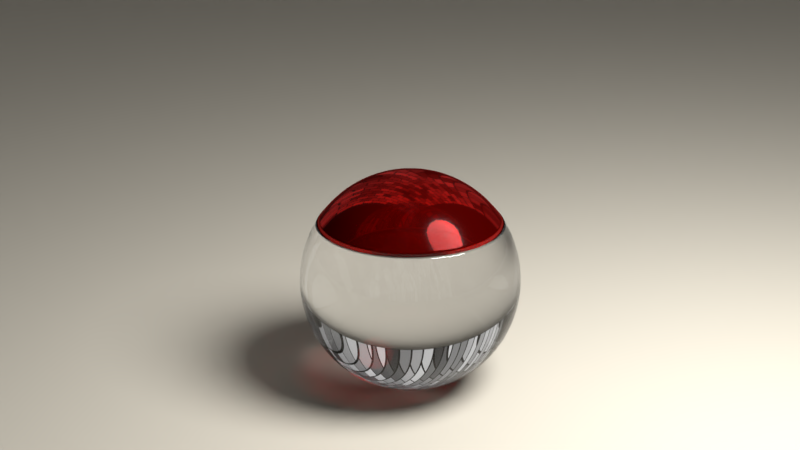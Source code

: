 # Source: Glass.blend  (saved by Blender 2.78.0; exported with 4.5.12 LTS)
import bpy
from mathutils import Matrix  # noqa: F401  (used for matrix-valued properties, if any)

bpy.ops.wm.read_factory_settings(use_empty=True)
scene = bpy.context.scene
scene.name = 'Scene'

# ---- collections
col_collection_1 = bpy.data.collections.new('Collection 1'); scene.collection.children.link(col_collection_1)

# ---- materials (node trees are filled in below, after node groups)
mat_material_001 = bpy.data.materials.new('Material.001')
mat_material_001.alpha_threshold = 0.0
mat_material_001.roughness = 0.5
mat_glass = bpy.data.materials.new('glass')
mat_glass.alpha_threshold = 0.0
mat_glass.roughness = 0.5
mat_wine = bpy.data.materials.new('wine')
mat_wine.alpha_threshold = 0.0
mat_wine.roughness = 0.5

# ---- material node trees
mat_material_001.use_nodes = True; mat_material_001.node_tree.nodes.clear()
_N = mat_material_001.node_tree.nodes; _L = mat_material_001.node_tree.links
n0 = _N.new('ShaderNodeOutputMaterial'); n0.name = 'Material Output'; n0.location = (300, 300)
n1 = _N.new('ShaderNodeBsdfDiffuse'); n1.name = 'Diffuse BSDF'; n1.location = (10, 300)
n1.inputs[0].default_value = (0.4851, 0.4508, 0.3813, 1.0)
_L.new(n1.outputs[0], n0.inputs[0])
n0.is_active_output = True
mat_glass.use_nodes = True; mat_glass.node_tree.nodes.clear()
_N = mat_glass.node_tree.nodes; _L = mat_glass.node_tree.links
n0 = _N.new('ShaderNodeOutputMaterial'); n0.name = 'Material Output'; n0.location = (537, 499)
n1 = _N.new('ShaderNodeBsdfDiffuse'); n1.name = 'Diffuse BSDF'; n1.location = (-171, 349)
n1.inputs[0].default_value = (0.0, 0.0, 0.0, 1.0)
n2 = _N.new('ShaderNodeBsdfAnisotropic'); n2.name = 'Glossy BSDF'; n2.location = (-165, 221)
n2.distribution = 'GGX'
n2.inputs[1].default_value = 0.1414
n3 = _N.new('ShaderNodeLayerWeight'); n3.name = 'Layer Weight'; n3.location = (-160, 473)
n3.inputs[0].default_value = 0.15
n4 = _N.new('ShaderNodeMixShader'); n4.name = 'Mix Shader'; n4.location = (63, 467)
n5 = _N.new('ShaderNodeMixShader'); n5.name = 'Mix Shader.001'; n5.location = (317, 497)
n5.inputs[0].default_value = 0.9111
n6 = _N.new('ShaderNodeBsdfGlass'); n6.name = 'Glass BSDF'; n6.location = (59, 333)
n6.distribution = 'BECKMANN'
n6.inputs[2].default_value = 1.45
_L.new(n1.outputs[0], n4.inputs[1])
_L.new(n2.outputs[0], n4.inputs[2])
_L.new(n3.outputs[1], n4.inputs[0])
_L.new(n4.outputs[0], n5.inputs[1])
_L.new(n5.outputs[0], n0.inputs[0])
_L.new(n6.outputs[0], n5.inputs[2])
n0.is_active_output = True
mat_wine.use_nodes = True; mat_wine.node_tree.nodes.clear()
_N = mat_wine.node_tree.nodes; _L = mat_wine.node_tree.links
n0 = _N.new('ShaderNodeOutputMaterial'); n0.name = 'Material Output'; n0.location = (537, 499)
n1 = _N.new('ShaderNodeBsdfDiffuse'); n1.name = 'Diffuse BSDF'; n1.location = (-171, 349)
n1.inputs[0].default_value = (0.3419, 0.001518, 0.0, 1.0)
n2 = _N.new('ShaderNodeBsdfAnisotropic'); n2.name = 'Glossy BSDF'; n2.location = (-165, 221)
n2.distribution = 'GGX'
n2.inputs[1].default_value = 0.1414
n3 = _N.new('ShaderNodeLayerWeight'); n3.name = 'Layer Weight'; n3.location = (-160, 473)
n3.inputs[0].default_value = 0.15
n4 = _N.new('ShaderNodeMixShader'); n4.name = 'Mix Shader'; n4.location = (63, 467)
n5 = _N.new('ShaderNodeMixShader'); n5.name = 'Mix Shader.001'; n5.location = (317, 497)
n5.inputs[0].default_value = 0.9111
n6 = _N.new('ShaderNodeBsdfGlass'); n6.name = 'Glass BSDF'; n6.location = (59, 333)
n6.distribution = 'BECKMANN'
n6.inputs[0].default_value = (0.3419, 0.001518, 0.0, 1.0)
n6.inputs[2].default_value = 1.45
_L.new(n1.outputs[0], n4.inputs[1])
_L.new(n2.outputs[0], n4.inputs[2])
_L.new(n3.outputs[1], n4.inputs[0])
_L.new(n4.outputs[0], n5.inputs[1])
_L.new(n5.outputs[0], n0.inputs[0])
_L.new(n6.outputs[0], n5.inputs[2])
n0.is_active_output = True

# ---- world
world_world = bpy.data.worlds.new('World'); scene.world = world_world
world_world.use_nodes = True; world_world.node_tree.nodes.clear()
_N = world_world.node_tree.nodes; _L = world_world.node_tree.links
n0 = _N.new('ShaderNodeOutputWorld'); n0.name = 'World Output'; n0.location = (300, 300)
n1 = _N.new('ShaderNodeBackground'); n1.name = 'Background'; n1.location = (10, 300)
n2 = _N.new('ShaderNodeTexChecker'); n2.name = 'Checker Texture'; n2.location = (-180, 300)
n2.inputs[2].default_value = (0.0, 0.0, 0.0, 1.0)
n2.inputs[3].default_value = 1.0
n3 = _N.new('ShaderNodeTexBrick'); n3.name = 'Brick Texture'; n3.location = (-380, 200)
n3.inputs[2].default_value = (0.0, 0.0, 0.0, 1.0)
_L.new(n1.outputs[0], n0.inputs[0])
_L.new(n2.outputs[0], n1.inputs[0])
_L.new(n3.outputs[0], n2.inputs[1])
n0.is_active_output = True
world_world.color = (0.05088, 0.05088, 0.05088)
world_world.use_sun_shadow = False
world_world.sun_shadow_jitter_overblur = 0.0
world_world.cycles.sampling_method = 'MANUAL'

# ---- cameras
cam_camera = bpy.data.cameras.new('Camera')
cam_camera.clip_end = 100.0
cam_camera.sensor_width = 32.0
cam_camera.sensor_height = 18.0
cam_camera.ortho_scale = 7.314
cam_camera.dof.focus_distance = 0.0

# ---- lights
light_lamp = bpy.data.lights.new('Lamp', 'POINT')
light_lamp.transmission_factor = 0.0
light_lamp.cutoff_distance = 30.0
light_lamp.energy = 5000.0
light_lamp.shadow_buffer_clip_start = 1.001
light_lamp.shadow_soft_size = 2.0
light_lamp.shadow_maximum_resolution = 0.006
light_lamp.use_absolute_resolution = True

# ---- meshes
me_plane = bpy.data.meshes.new('Plane')
me_plane.from_pydata([(-1.0, -1.0, 0.0), (1.0, -1.0, 0.0), (-1.0, 1.0, 0.0), (1.0, 1.0, 0.0)], [], [(0, 1, 3, 2)])
me_plane.materials.append(mat_material_001)
me_plane.use_remesh_preserve_volume = False
me_plane.use_remesh_preserve_attributes = False
me_plane.use_mirror_vertex_groups = False
me_plane.update()
me_sphere = bpy.data.meshes.new('Sphere')
me_sphere.from_pydata([(0.03806, 0.1913, 0.9808), (0.07466, 0.3753, 0.9239), (0.1084, 0.5449, 0.8315), (0.1379, 0.6935, 0.7071), (0.1622, 0.8155, 0.5556), (0.1802, 0.9061, 0.3827), (0.1913, 0.9619, 0.1951), (0.1951, 0.9808, 7.55e-08), (0.1913, 0.9619, -0.1951), (0.1802, 0.9061, -0.3827), (0.1622, 0.8155, -0.5556), (0.1379, 0.6935, -0.7071), (0.1084, 0.5449, -0.8315), (0.07466, 0.3753, -0.9239), (0.03806, 0.1913, -0.9808), (0.07466, 0.1802, 0.9808), (0.1464, 0.3536, 0.9239), (0.2126, 0.5133, 0.8315), (0.2706, 0.6533, 0.7071), (0.3182, 0.7682, 0.5556), (0.3536, 0.8536, 0.3827), (0.3753, 0.9061, 0.1951), (0.3827, 0.9239, 7.55e-08), (0.3753, 0.9061, -0.1951), (0.3536, 0.8536, -0.3827), (0.3182, 0.7682, -0.5556), (0.2706, 0.6533, -0.7071), (0.2126, 0.5133, -0.8315), (0.1464, 0.3536, -0.9239), (0.07466, 0.1802, -0.9808), (0.1084, 0.1622, 0.9808), (0.2126, 0.3182, 0.9239), (0.3087, 0.4619, 0.8315), (0.3928, 0.5879, 0.7071), (0.4619, 0.6913, 0.5556), (0.5133, 0.7682, 0.3827), (0.5449, 0.8155, 0.1951), (0.5556, 0.8315, 7.55e-08), (0.5449, 0.8155, -0.1951), (0.5133, 0.7682, -0.3827), (0.4619, 0.6913, -0.5556), (0.3928, 0.5879, -0.7071), (0.3087, 0.4619, -0.8315), (0.2126, 0.3182, -0.9239), (0.1084, 0.1622, -0.9808), (0.1379, 0.1379, 0.9808), (0.2706, 0.2706, 0.9239), (0.3928, 0.3928, 0.8315), (0.5, 0.5, 0.7071), (0.5879, 0.5879, 0.5556), (0.6533, 0.6533, 0.3827), (0.6935, 0.6935, 0.1951), (0.7071, 0.7071, 7.55e-08), (0.6935, 0.6935, -0.1951), (0.6533, 0.6533, -0.3827), (0.5879, 0.5879, -0.5556), (0.5, 0.5, -0.7071), (0.3928, 0.3928, -0.8315), (0.2706, 0.2706, -0.9239), (0.1379, 0.1379, -0.9808), (0.1622, 0.1084, 0.9808), (0.3182, 0.2126, 0.9239), (0.4619, 0.3087, 0.8315), (0.5879, 0.3928, 0.7071), (0.6913, 0.4619, 0.5556), (0.7682, 0.5133, 0.3827), (0.8155, 0.5449, 0.1951), (0.8315, 0.5556, 7.55e-08), (0.8155, 0.5449, -0.1951), (0.7682, 0.5133, -0.3827), (0.6913, 0.4619, -0.5556), (0.5879, 0.3928, -0.7071), (0.4619, 0.3087, -0.8315), (0.3182, 0.2126, -0.9239), (0.1622, 0.1084, -0.9808), (0.03806, 0.1913, -0.9808), (0.1802, 0.07466, 0.9808), (0.3536, 0.1464, 0.9239), (0.5133, 0.2126, 0.8315), (0.6533, 0.2706, 0.7071), (0.7682, 0.3182, 0.5556), (0.8536, 0.3536, 0.3827), (0.9061, 0.3753, 0.1951), (0.9239, 0.3827, 7.55e-08), (0.9061, 0.3753, -0.1951), (0.8536, 0.3536, -0.3827), (0.7682, 0.3182, -0.5556), (0.6533, 0.2706, -0.7071), (0.5133, 0.2126, -0.8315), (0.3536, 0.1464, -0.9239), (0.1802, 0.07466, -0.9808), (0.1913, 0.03806, 0.9808), (0.3753, 0.07466, 0.9239), (0.5449, 0.1084, 0.8315), (0.6935, 0.1379, 0.7071), (0.8155, 0.1622, 0.5556), (0.9061, 0.1802, 0.3827), (0.9619, 0.1913, 0.1951), (0.9808, 0.1951, 7.55e-08), (0.9619, 0.1913, -0.1951), (0.9061, 0.1802, -0.3827), (0.8155, 0.1622, -0.5556), (0.6935, 0.1379, -0.7071), (0.5449, 0.1084, -0.8315), (0.3753, 0.07466, -0.9239), (0.1913, 0.03806, -0.9808), (0.1951, -3.266e-07, 0.9808), (0.3827, -3.192e-07, 0.9239), (0.5556, -3.117e-07, 0.8315), (0.7071, -3.192e-07, 0.7071), (0.8315, -3.341e-07, 0.5556), (0.9239, -2.745e-07, 0.3827), (0.9808, -3.937e-07, 0.1951), (1.0, -3.788e-07, 7.55e-08), (0.9808, -3.937e-07, -0.1951), (0.9239, -2.298e-07, -0.3827), (0.8315, -3.341e-07, -0.5556), (0.7071, -3.192e-07, -0.7071), (0.5556, -3.415e-07, -0.8315), (0.3827, -3.043e-07, -0.9239), (0.1951, -3.08e-07, -0.9808), (0.1913, -0.03806, 0.9808), (0.3753, -0.07466, 0.9239), (0.5449, -0.1084, 0.8315), (0.6935, -0.138, 0.7071), (0.8155, -0.1622, 0.5556), (0.9061, -0.1802, 0.3827), (0.9619, -0.1913, 0.1951), (0.9808, -0.1951, 7.55e-08), (0.9619, -0.1913, -0.1951), (0.9061, -0.1802, -0.3827), (0.8155, -0.1622, -0.5556), (0.6935, -0.138, -0.7071), (0.5449, -0.1084, -0.8315), (0.3753, -0.07466, -0.9239), (0.1913, -0.03806, -0.9808), (0.1802, -0.07466, 0.9808), (0.3536, -0.1464, 0.9239), (0.5133, -0.2126, 0.8315), (0.6533, -0.2706, 0.7071), (0.7682, -0.3182, 0.5556), (0.8536, -0.3536, 0.3827), (0.9061, -0.3753, 0.1951), (0.9239, -0.3827, 7.55e-08), (0.9061, -0.3753, -0.1951), (0.8536, -0.3536, -0.3827), (0.7682, -0.3182, -0.5556), (0.6533, -0.2706, -0.7071), (0.5133, -0.2126, -0.8315), (0.3536, -0.1464, -0.9239), (0.1802, -0.07466, -0.9808), (0.1622, -0.1084, 0.9808), (0.3182, -0.2126, 0.9239), (0.4619, -0.3087, 0.8315), (0.5879, -0.3928, 0.7071), (0.6913, -0.4619, 0.5556), (0.7682, -0.5133, 0.3827), (0.8155, -0.5449, 0.1951), (0.8315, -0.5556, 7.55e-08), (0.8155, -0.5449, -0.1951), (0.7682, -0.5133, -0.3827), (0.6913, -0.4619, -0.5556), (0.5879, -0.3928, -0.7071), (0.4619, -0.3087, -0.8315), (0.3182, -0.2126, -0.9239), (0.1622, -0.1084, -0.9808), (0.1379, -0.138, 0.9808), (0.2706, -0.2706, 0.9239), (0.3928, -0.3928, 0.8315), (0.5, -0.5, 0.7071), (0.5879, -0.5879, 0.5556), (0.6533, -0.6533, 0.3827), (0.6935, -0.6935, 0.1951), (0.7071, -0.7071, 7.55e-08), (0.6935, -0.6935, -0.1951), (0.6533, -0.6533, -0.3827), (0.5879, -0.5879, -0.5556), (0.5, -0.5, -0.7071), (0.3928, -0.3928, -0.8315), (0.2706, -0.2706, -0.9239), (0.1379, -0.138, -0.9808), (0.1084, -0.1622, 0.9808), (0.2126, -0.3182, 0.9239), (0.3087, -0.4619, 0.8315), (0.3928, -0.5879, 0.7071), (0.4619, -0.6913, 0.5556), (0.5133, -0.7682, 0.3827), (0.5449, -0.8155, 0.1951), (0.5556, -0.8315, 7.55e-08), (0.5449, -0.8155, -0.1951), (0.5133, -0.7682, -0.3827), (0.4619, -0.6913, -0.5556), (0.3928, -0.5879, -0.7071), (0.3087, -0.4619, -0.8315), (0.2126, -0.3182, -0.9239), (0.1084, -0.1622, -0.9808), (0.07466, -0.1802, 0.9808), (0.1464, -0.3536, 0.9239), (0.2126, -0.5133, 0.8315), (0.2706, -0.6533, 0.7071), (0.3182, -0.7682, 0.5556), (0.3536, -0.8536, 0.3827), (0.3753, -0.9061, 0.1951), (0.3827, -0.9239, 7.55e-08), (0.3753, -0.9061, -0.1951), (0.3536, -0.8536, -0.3827), (0.3182, -0.7682, -0.5556), (0.2706, -0.6533, -0.7071), (0.2126, -0.5133, -0.8315), (0.1464, -0.3536, -0.9239), (0.07466, -0.1802, -0.9808), (0.03806, -0.1913, 0.9808), (0.07466, -0.3753, 0.9239), (0.1084, -0.5449, 0.8315), (0.1379, -0.6935, 0.7071), (0.1622, -0.8155, 0.5556), (0.1802, -0.9061, 0.3827), (0.1913, -0.9619, 0.1951), (0.1951, -0.9808, 7.55e-08), (0.1913, -0.9619, -0.1951), (0.1802, -0.9061, -0.3827), (0.1622, -0.8155, -0.5556), (0.1379, -0.6935, -0.7071), (0.1084, -0.5449, -0.8315), (0.07466, -0.3753, -0.9239), (0.03806, -0.1913, -0.9808), (-7.212e-09, -0.1951, 0.9808), (4.122e-08, -0.3827, 0.9239), (2.632e-08, -0.5556, 0.8315), (-2.584e-08, -0.7071, 0.7071), (-8.544e-08, -0.8315, 0.5556), (6.357e-08, -0.9239, 0.3827), (-8.544e-08, -0.9808, 0.1951), (-1.003e-07, -1.0, 7.55e-08), (-8.544e-08, -0.9808, -0.1951), (6.357e-08, -0.9239, -0.3827), (-8.544e-08, -0.8315, -0.5556), (-2.584e-08, -0.7071, -0.7071), (-1.094e-08, -0.5556, -0.8315), (3.964e-09, -0.3827, -0.9239), (3.964e-09, -0.1951, -0.9808), (-0.03806, -0.1913, 0.9808), (-0.07466, -0.3753, 0.9239), (-0.1084, -0.5449, 0.8315), (-0.1379, -0.6935, 0.7071), (-0.1622, -0.8155, 0.5556), (-0.1802, -0.9061, 0.3827), (-0.1913, -0.9619, 0.1951), (-0.1951, -0.9808, 7.55e-08), (-0.1913, -0.9619, -0.1951), (-0.1802, -0.9061, -0.3827), (-0.1622, -0.8155, -0.5556), (-0.1379, -0.6935, -0.7071), (-0.1084, -0.5449, -0.8315), (-0.07466, -0.3753, -0.9239), (-0.03806, -0.1913, -0.9808), (-0.07466, -0.1802, 0.9808), (-0.1464, -0.3536, 0.9239), (-0.2126, -0.5133, 0.8315), (-0.2706, -0.6533, 0.7071), (-0.3182, -0.7682, 0.5556), (-0.3536, -0.8536, 0.3827), (-0.3753, -0.9061, 0.1951), (-0.3827, -0.9239, 7.55e-08), (-0.3753, -0.9061, -0.1951), (-0.3536, -0.8536, -0.3827), (-0.3182, -0.7682, -0.5556), (-0.2706, -0.6533, -0.7071), (-0.2126, -0.5133, -0.8315), (-0.1464, -0.3536, -0.9239), (-0.07466, -0.1802, -0.9808), (-1.81e-07, -5.968e-07, 1.0), (-0.1084, -0.1622, 0.9808), (-0.2126, -0.3182, 0.9239), (-0.3087, -0.4619, 0.8315), (-0.3928, -0.5879, 0.7071), (-0.4619, -0.6913, 0.5556), (-0.5133, -0.7682, 0.3827), (-0.5449, -0.8155, 0.1951), (-0.5556, -0.8315, 7.55e-08), (-0.5449, -0.8155, -0.1951), (-0.5133, -0.7682, -0.3827), (-0.4619, -0.6913, -0.5556), (-0.3928, -0.5879, -0.7071), (-0.3087, -0.4619, -0.8315), (-0.2126, -0.3182, -0.9239), (-0.1084, -0.1622, -0.9808), (-0.1379, -0.138, 0.9808), (-0.2706, -0.2706, 0.9239), (-0.3928, -0.3928, 0.8315), (-0.5, -0.5, 0.7071), (-0.5879, -0.5879, 0.5556), (-0.6533, -0.6533, 0.3827), (-0.6935, -0.6935, 0.1951), (-0.7071, -0.7071, 7.55e-08), (-0.6935, -0.6935, -0.1951), (-0.6533, -0.6533, -0.3827), (-0.5879, -0.5879, -0.5556), (-0.5, -0.5, -0.7071), (-0.3928, -0.3928, -0.8315), (-0.2706, -0.2706, -0.9239), (-0.1379, -0.1379, -0.9808), (-0.1622, -0.1084, 0.9808), (-0.3182, -0.2126, 0.9239), (-0.4619, -0.3087, 0.8315), (-0.5879, -0.3928, 0.7071), (-0.6913, -0.4619, 0.5556), (-0.7682, -0.5133, 0.3827), (-0.8155, -0.5449, 0.1951), (-0.8315, -0.5556, 7.55e-08), (-0.8155, -0.5449, -0.1951), (-0.7682, -0.5133, -0.3827), (-0.6913, -0.4619, -0.5556), (-0.5879, -0.3928, -0.7071), (-0.4619, -0.3087, -0.8315), (-0.3182, -0.2126, -0.9239), (-0.1622, -0.1084, -0.9808), (-0.1802, -0.07466, 0.9808), (-0.3536, -0.1464, 0.9239), (-0.5133, -0.2126, 0.8315), (-0.6533, -0.2706, 0.7071), (-0.7682, -0.3182, 0.5556), (-0.8536, -0.3536, 0.3827), (-0.9061, -0.3753, 0.1951), (-0.9239, -0.3827, 7.55e-08), (-0.9061, -0.3753, -0.1951), (-0.8536, -0.3536, -0.3827), (-0.7682, -0.3182, -0.5556), (-0.6533, -0.2706, -0.7071), (-0.5133, -0.2126, -0.8315), (-0.3536, -0.1464, -0.9239), (-0.1802, -0.07466, -0.9808), (-0.1913, -0.03806, 0.9808), (-0.3753, -0.07466, 0.9239), (-0.5449, -0.1084, 0.8315), (-0.6935, -0.1379, 0.7071), (-0.8155, -0.1622, 0.5556), (-0.9061, -0.1802, 0.3827), (-0.9619, -0.1913, 0.1951), (-0.9808, -0.1951, 7.55e-08), (-0.9619, -0.1913, -0.1951), (-0.9061, -0.1802, -0.3827), (-0.8155, -0.1622, -0.5556), (-0.6935, -0.1379, -0.7071), (-0.5449, -0.1084, -0.8315), (-0.3753, -0.07466, -0.9239), (-0.1913, -0.03806, -0.9808), (-0.1951, -3.117e-07, 0.9808), (-0.3827, -2.819e-07, 0.9239), (-0.5556, -2.819e-07, 0.8315), (-0.7071, -1.851e-07, 0.7071), (-0.8315, -1.404e-07, 0.5556), (-0.9239, -3.192e-07, 0.3827), (-0.9808, -9.567e-08, 0.1951), (-1.0, -1.404e-07, 7.55e-08), (-0.9808, -9.567e-08, -0.1951), (-0.9239, -3.192e-07, -0.3827), (-0.8315, -1.404e-07, -0.5556), (-0.7071, -1.851e-07, -0.7071), (-0.5556, -2.596e-07, -0.8315), (-0.3827, -2.521e-07, -0.9239), (-0.1951, -3.155e-07, -0.9808), (-0.1913, 0.03806, 0.9808), (-0.3753, 0.07466, 0.9239), (-0.5449, 0.1084, 0.8315), (-0.6935, 0.1379, 0.7071), (-0.8155, 0.1622, 0.5556), (-0.9061, 0.1802, 0.3827), (-0.9619, 0.1913, 0.1951), (-0.9808, 0.1951, 7.55e-08), (-0.9619, 0.1913, -0.1951), (-0.9061, 0.1802, -0.3827), (-0.8155, 0.1622, -0.5556), (-0.6935, 0.1379, -0.7071), (-0.5449, 0.1084, -0.8315), (-0.3753, 0.07466, -0.9239), (-0.1913, 0.03806, -0.9808), (-0.1802, 0.07466, 0.9808), (-0.3536, 0.1464, 0.9239), (-0.5133, 0.2126, 0.8315), (-0.6533, 0.2706, 0.7071), (-0.7682, 0.3182, 0.5556), (-0.8536, 0.3536, 0.3827), (-0.9061, 0.3753, 0.1951), (-0.9239, 0.3827, 7.55e-08), (-0.9061, 0.3753, -0.1951), (-0.8536, 0.3536, -0.3827), (-0.7682, 0.3182, -0.5556), (-0.6533, 0.2706, -0.7071), (-0.5133, 0.2126, -0.8315), (-0.3536, 0.1464, -0.9239), (-0.1802, 0.07466, -0.9808), (-0.1622, 0.1084, 0.9808), (-0.3182, 0.2126, 0.9239), (-0.4619, 0.3087, 0.8315), (-0.5879, 0.3928, 0.7071), (-0.6913, 0.4619, 0.5556), (-0.7682, 0.5133, 0.3827), (-0.8155, 0.5449, 0.1951), (-0.8315, 0.5556, 7.55e-08), (-0.8155, 0.5449, -0.1951), (-0.7682, 0.5133, -0.3827), (-0.6913, 0.4619, -0.5556), (-0.5879, 0.3928, -0.7071), (-0.4619, 0.3087, -0.8315), (-0.3182, 0.2126, -0.9239), (-0.1622, 0.1084, -0.9808), (-0.1379, 0.1379, 0.9808), (-0.2706, 0.2706, 0.9239), (-0.3928, 0.3928, 0.8315), (-0.5, 0.5, 0.7071), (-0.5879, 0.5879, 0.5556), (-0.6533, 0.6533, 0.3827), (-0.6935, 0.6935, 0.1951), (-0.7071, 0.7071, 7.55e-08), (-0.6935, 0.6935, -0.1951), (-0.6533, 0.6533, -0.3827), (-0.5879, 0.5879, -0.5556), (-0.5, 0.5, -0.7071), (-0.3928, 0.3928, -0.8315), (-0.2706, 0.2706, -0.9239), (-0.1379, 0.1379, -0.9808), (-0.1084, 0.1622, 0.9808), (-0.2126, 0.3182, 0.9239), (-0.3087, 0.4619, 0.8315), (-0.3928, 0.5879, 0.7071), (-0.4619, 0.6913, 0.5556), (-0.5133, 0.7682, 0.3827), (-0.5449, 0.8155, 0.1951), (-0.5556, 0.8315, 7.55e-08), (-0.5449, 0.8155, -0.1951), (-0.5133, 0.7682, -0.3827), (-0.4619, 0.6913, -0.5556), (-0.3928, 0.5879, -0.7071), (-0.3087, 0.4619, -0.8315), (-0.2126, 0.3182, -0.9239), (-0.1084, 0.1622, -0.9808), (-0.07466, 0.1802, 0.9808), (-0.1464, 0.3536, 0.9239), (-0.2126, 0.5133, 0.8315), (-0.2706, 0.6533, 0.7071), (-0.3182, 0.7682, 0.5556), (-0.3536, 0.8536, 0.3827), (-0.3753, 0.9061, 0.1951), (-0.3827, 0.9239, 7.55e-08), (-0.3753, 0.9061, -0.1951), (-0.3536, 0.8536, -0.3827), (-0.3182, 0.7682, -0.5556), (-0.2706, 0.6533, -0.7071), (-0.2126, 0.5133, -0.8315), (-0.1464, 0.3536, -0.9239), (-0.07466, 0.1802, -0.9808), (-0.03806, 0.1913, 0.9808), (-0.07466, 0.3753, 0.9239), (-0.1084, 0.5449, 0.8315), (-0.1379, 0.6935, 0.7071), (-0.1622, 0.8155, 0.5556), (-0.1802, 0.9061, 0.3827), (-0.1913, 0.9619, 0.1951), (-0.1951, 0.9808, 7.55e-08), (-0.1913, 0.9619, -0.1951), (-0.1802, 0.9061, -0.3827), (-0.1622, 0.8155, -0.5556), (-0.1379, 0.6935, -0.7071), (-0.1084, 0.5449, -0.8315), (-0.07466, 0.3753, -0.9239), (-0.03806, 0.1913, -0.9808), (3.749e-08, 0.1951, 0.9808), (7.847e-08, 0.3827, 0.9239), (1.083e-07, 0.5556, 0.8315), (1.53e-07, 0.7071, 0.7071), (2.722e-07, 0.8315, 0.5556), (6.357e-08, 0.9239, 0.3827), (2.573e-07, 0.9808, 0.1951), (2.722e-07, 1.0, 7.55e-08), (2.573e-07, 0.9808, -0.1951), (6.357e-08, 0.9239, -0.3827), (2.722e-07, 0.8315, -0.5556), (1.53e-07, 0.7071, -0.7071), (1.232e-07, 0.5556, -0.8315), (7.847e-08, 0.3827, -0.9239), (1.514e-08, 0.1951, -0.9808), (0.03806, 0.1913, -0.9808), (0.07466, 0.1802, -0.9808), (0.1084, 0.1622, -0.9808), (0.1379, 0.1379, -0.9808), (0.1622, 0.1084, -0.9808), (0.03806, 0.1913, -0.9808), (0.1802, 0.07466, -0.9808), (0.1913, 0.03806, -0.9808), (0.1951, -3.08e-07, -0.9808), (0.1913, -0.03806, -0.9808), (0.1802, -0.07466, -0.9808), (0.1622, -0.1084, -0.9808), (0.1379, -0.138, -0.9808), (0.1084, -0.1622, -0.9808), (0.07466, -0.1802, -0.9808), (0.03806, -0.1913, -0.9808), (3.964e-09, -0.1951, -0.9808), (-0.03806, -0.1913, -0.9808), (-0.07466, -0.1802, -0.9808), (-0.1084, -0.1622, -0.9808), (-0.1379, -0.1379, -0.9808), (-0.1622, -0.1084, -0.9808), (-0.1802, -0.07466, -0.9808), (-0.1913, -0.03806, -0.9808), (-0.1951, -3.155e-07, -0.9808), (-0.1913, 0.03806, -0.9808), (-0.1802, 0.07466, -0.9808), (-0.1622, 0.1084, -0.9808), (-0.1379, 0.1379, -0.9808), (-0.1084, 0.1622, -0.9808), (-0.07466, 0.1802, -0.9808), (-0.03806, 0.1913, -0.9808), (1.514e-08, 0.1951, -0.9808), (0.07466, 0.1802, -0.9808), (0.1084, 0.1622, -0.9808), (0.1379, 0.1379, -0.9808), (0.1622, 0.1084, -0.9808), (0.03806, 0.1913, -0.9808), (0.1802, 0.07466, -0.9808), (0.1913, 0.03806, -0.9808), (0.1951, -3.08e-07, -0.9808), (0.1913, -0.03806, -0.9808), (0.1802, -0.07466, -0.9808), (0.1622, -0.1084, -0.9808), (0.1379, -0.138, -0.9808), (0.1084, -0.1622, -0.9808), (0.07466, -0.1802, -0.9808), (0.03806, -0.1913, -0.9808), (3.964e-09, -0.1951, -0.9808), (-0.03806, -0.1913, -0.9808), (-0.07466, -0.1802, -0.9808), (-0.1084, -0.1622, -0.9808), (-0.1379, -0.1379, -0.9808), (-0.1622, -0.1084, -0.9808), (-0.1802, -0.07466, -0.9808), (-0.1913, -0.03806, -0.9808), (-0.1951, -3.155e-07, -0.9808), (-0.1913, 0.03806, -0.9808), (-0.1802, 0.07466, -0.9808), (-0.1622, 0.1084, -0.9808), (-0.1379, 0.1379, -0.9808), (-0.1084, 0.1622, -0.9808), (-0.07466, 0.1802, -0.9808), (-0.03806, 0.1913, -0.9808), (1.514e-08, 0.1951, -0.9808), (0.07466, 0.1802, -0.9808), (0.1084, 0.1622, -0.9808), (0.1379, 0.1379, -0.9808), (0.1622, 0.1084, -0.9808), (0.03806, 0.1913, -0.9808), (0.1802, 0.07466, -0.9808), (0.1913, 0.03806, -0.9808), (0.1951, -3.08e-07, -0.9808), (0.1913, -0.03806, -0.9808), (0.1802, -0.07466, -0.9808), (0.1622, -0.1084, -0.9808), (0.1379, -0.138, -0.9808), (0.1084, -0.1622, -0.9808), (0.07466, -0.1802, -0.9808), (0.03806, -0.1913, -0.9808), (3.964e-09, -0.1951, -0.9808), (-0.03806, -0.1913, -0.9808), (-0.07466, -0.1802, -0.9808), (-0.1084, -0.1622, -0.9808), (-0.1379, -0.1379, -0.9808), (-0.1622, -0.1084, -0.9808), (-0.1802, -0.07466, -0.9808), (-0.1913, -0.03806, -0.9808), (-0.1951, -3.155e-07, -0.9808), (-0.1913, 0.03806, -0.9808), (-0.1802, 0.07466, -0.9808), (-0.1622, 0.1084, -0.9808), (-0.1379, 0.1379, -0.9808), (-0.1084, 0.1622, -0.9808), (-0.07466, 0.1802, -0.9808), (-0.03806, 0.1913, -0.9808), (1.514e-08, 0.1951, -0.9808), (0.07466, 0.1802, -0.9808), (0.1084, 0.1622, -0.9808), (0.1379, 0.1379, -0.9808), (0.1622, 0.1084, -0.9808), (0.03806, 0.1913, -0.9808), (0.1802, 0.07466, -0.9808), (0.1913, 0.03806, -0.9808), (0.1951, -3.08e-07, -0.9808), (0.1913, -0.03806, -0.9808), (0.1802, -0.07466, -0.9808), (0.1622, -0.1084, -0.9808), (0.1379, -0.138, -0.9808), (0.1084, -0.1622, -0.9808), (0.07466, -0.1802, -0.9808), (0.03806, -0.1913, -0.9808), (3.964e-09, -0.1951, -0.9808), (-0.03806, -0.1913, -0.9808), (-0.07466, -0.1802, -0.9808), (-0.1084, -0.1622, -0.9808), (-0.1379, -0.1379, -0.9808), (-0.1622, -0.1084, -0.9808), (-0.1802, -0.07466, -0.9808), (-0.1913, -0.03806, -0.9808), (-0.1951, -3.155e-07, -0.9808), (-0.1913, 0.03806, -0.9808), (-0.1802, 0.07466, -0.9808), (-0.1622, 0.1084, -0.9808), (-0.1379, 0.1379, -0.9808), (-0.1084, 0.1622, -0.9808), (-0.07466, 0.1802, -0.9808), (-0.03806, 0.1913, -0.9808), (1.514e-08, 0.1951, -0.9808), (0.07466, 0.1802, -0.9808), (0.1084, 0.1622, -0.9808), (0.1379, 0.1379, -0.9808), (0.1622, 0.1084, -0.9808), (0.03806, 0.1913, -0.9808), (0.1802, 0.07466, -0.9808), (0.1913, 0.03806, -0.9808), (0.1951, -3.08e-07, -0.9808), (0.1913, -0.03806, -0.9808), (0.1802, -0.07466, -0.9808), (0.1622, -0.1084, -0.9808), (0.1379, -0.138, -0.9808), (0.1084, -0.1622, -0.9808), (0.07466, -0.1802, -0.9808), (0.03806, -0.1913, -0.9808), (3.964e-09, -0.1951, -0.9808), (-0.03806, -0.1913, -0.9808), (-0.07466, -0.1802, -0.9808), (-0.1084, -0.1622, -0.9808), (-0.1379, -0.1379, -0.9808), (-0.1622, -0.1084, -0.9808), (-0.1802, -0.07466, -0.9808), (-0.1913, -0.03806, -0.9808), (-0.1951, -3.155e-07, -0.9808), (-0.1913, 0.03806, -0.9808), (-0.1802, 0.07466, -0.9808), (-0.1622, 0.1084, -0.9808), (-0.1379, 0.1379, -0.9808), (-0.1084, 0.1622, -0.9808), (-0.07466, 0.1802, -0.9808), (-0.03806, 0.1913, -0.9808), (1.514e-08, 0.1951, -0.9808), (0.07466, 0.1802, -0.9808), (0.1084, 0.1622, -0.9808), (0.1379, 0.1379, -0.9808), (0.1622, 0.1084, -0.9808), (0.1802, 0.07466, -0.9808), (0.1913, 0.03806, -0.9808), (0.1951, -3.08e-07, -0.9808), (0.1913, -0.03806, -0.9808), (0.1802, -0.07466, -0.9808), (0.1622, -0.1084, -0.9808), (0.1379, -0.138, -0.9808), (0.1084, -0.1622, -0.9808), (0.07466, -0.1802, -0.9808), (0.03806, -0.1913, -0.9808), (3.964e-09, -0.1951, -0.9808), (-0.03806, -0.1913, -0.9808), (-0.07466, -0.1802, -0.9808), (-0.1084, -0.1622, -0.9808), (-0.1379, -0.1379, -0.9808), (-0.1622, -0.1084, -0.9808), (-0.1802, -0.07466, -0.9808), (-0.1913, -0.03806, -0.9808), (-0.1951, -3.155e-07, -0.9808), (-0.1913, 0.03806, -0.9808), (-0.1802, 0.07466, -0.9808), (-0.1622, 0.1084, -0.9808), (-0.1379, 0.1379, -0.9808), (-0.1084, 0.1622, -0.9808), (-0.07466, 0.1802, -0.9808), (-0.03806, 0.1913, -0.9808), (1.514e-08, 0.1951, -0.9808), (0.07466, 0.1802, -0.9808), (0.1084, 0.1622, -0.9808), (0.1379, 0.1379, -0.9808), (0.1622, 0.1084, -0.9808), (0.0, -3.258e-07, -1.0), (0.1802, 0.07466, -0.9808), (0.1913, 0.03806, -0.9808), (0.1951, -3.08e-07, -0.9808), (0.1913, -0.03806, -0.9808), (0.1802, -0.07466, -0.9808), (0.1622, -0.1084, -0.9808), (0.1379, -0.138, -0.9808), (0.1084, -0.1622, -0.9808), (0.07466, -0.1802, -0.9808), (0.03806, -0.1913, -0.9808), (3.964e-09, -0.1951, -0.9808), (-0.03806, -0.1913, -0.9808), (-0.07466, -0.1802, -0.9808), (-0.1084, -0.1622, -0.9808), (-0.1379, -0.1379, -0.9808), (-0.1622, -0.1084, -0.9808), (-0.1802, -0.07466, -0.9808), (-0.1913, -0.03806, -0.9808), (-0.1951, -3.155e-07, -0.9808), (-0.1913, 0.03806, -0.9808), (-0.1802, 0.07466, -0.9808), (-0.1622, 0.1084, -0.9808), (-0.1379, 0.1379, -0.9808), (-0.1084, 0.1622, -0.9808), (-0.07466, 0.1802, -0.9808), (-0.03806, 0.1913, -0.9808), (1.514e-08, 0.1951, -0.9808), (0.1622, 0.8155, 0.5556), (0.3182, 0.7682, 0.5556), (0.4619, 0.6913, 0.5556), (0.5879, 0.5879, 0.5556), (0.6913, 0.4619, 0.5556), (0.7682, 0.3182, 0.5556), (0.8155, 0.1622, 0.5556), (0.8315, -3.341e-07, 0.5556), (0.8155, -0.1622, 0.5556), (0.7682, -0.3182, 0.5556), (0.6913, -0.4619, 0.5556), (0.5879, -0.5879, 0.5556), (0.4619, -0.6913, 0.5556), (0.3182, -0.7682, 0.5556), (0.1622, -0.8155, 0.5556), (-8.544e-08, -0.8315, 0.5556), (-0.1622, -0.8155, 0.5556), (-0.3182, -0.7682, 0.5556), (-0.4619, -0.6913, 0.5556), (-0.5879, -0.5879, 0.5556), (-0.6913, -0.4619, 0.5556), (-0.7682, -0.3182, 0.5556), (-0.8155, -0.1622, 0.5556), (-0.8315, -1.404e-07, 0.5556), (-0.8155, 0.1622, 0.5556), (-0.7682, 0.3182, 0.5556), (-0.6913, 0.4619, 0.5556), (-0.5879, 0.5879, 0.5556), (-0.4619, 0.6913, 0.5556), (-0.3182, 0.7682, 0.5556), (-0.1622, 0.8155, 0.5556), (2.722e-07, 0.8315, 0.5556), (0.1712, 0.8608, 0.4691), (0.3359, 0.8109, 0.4691), (0.4876, 0.7298, 0.4691), (0.6206, 0.6206, 0.4691), (0.7298, 0.4876, 0.4691), (0.8109, 0.3359, 0.4691), (0.8608, 0.1712, 0.4691), (0.8777, -3.043e-07, 0.4691), (0.8608, -0.1712, 0.4691), (0.8109, -0.3359, 0.4691), (0.7298, -0.4876, 0.4691), (0.6206, -0.6206, 0.4691), (0.4876, -0.7298, 0.4691), (0.3359, -0.8109, 0.4691), (0.1712, -0.8608, 0.4691), (-1.094e-08, -0.8777, 0.4691), (-0.1712, -0.8608, 0.4691), (-0.3359, -0.8109, 0.4691), (-0.4876, -0.7298, 0.4691), (-0.6206, -0.6206, 0.4691), (-0.7298, -0.4876, 0.4691), (-0.8109, -0.3359, 0.4691), (-0.8608, -0.1712, 0.4691), (-0.8777, -2.298e-07, 0.4691), (-0.8608, 0.1712, 0.4691), (-0.8109, 0.3359, 0.4691), (-0.7298, 0.4876, 0.4691), (-0.6206, 0.6206, 0.4691), (-0.4876, 0.7298, 0.4691), (-0.3359, 0.8109, 0.4691), (-0.1712, 0.8608, 0.4691), (1.679e-07, 0.8777, 0.4691)], [], [(474, 473, 6, 7), (467, 0, 271), (44, 59, 485, 484), (475, 474, 7, 8), (468, 1, 0, 467), (476, 475, 8, 9), (469, 2, 1, 468), (477, 476, 9, 10), (470, 3, 2, 469), (478, 477, 10, 11), (471, 4, 3, 470), (479, 478, 11, 12), (769, 471, 4, 738), (480, 479, 12, 13), (473, 472, 5, 6), (481, 480, 13, 14), (6, 5, 20, 21), (14, 13, 28, 29), (7, 6, 21, 22), (0, 15, 271), (301, 316, 503, 502), (8, 7, 22, 23), (1, 16, 15, 0), (9, 8, 23, 24), (2, 17, 16, 1), (10, 9, 24, 25), (3, 18, 17, 2), (11, 10, 25, 26), (4, 19, 18, 3), (12, 11, 26, 27), (738, 4, 19, 739), (13, 12, 27, 28), (25, 24, 39, 40), (18, 33, 32, 17), (26, 25, 40, 41), (19, 34, 33, 18), (27, 26, 41, 42), (739, 19, 34, 740), (28, 27, 42, 43), (21, 20, 35, 36), (29, 28, 43, 44), (22, 21, 36, 37), (15, 30, 271), (255, 270, 500, 499), (23, 22, 37, 38), (16, 31, 30, 15), (24, 23, 38, 39), (17, 32, 31, 16), (44, 43, 58, 59), (37, 36, 51, 52), (30, 45, 271), (421, 436, 511, 510), (38, 37, 52, 53), (31, 46, 45, 30), (39, 38, 53, 54), (32, 47, 46, 31), (40, 39, 54, 55), (33, 48, 47, 32), (41, 40, 55, 56), (34, 49, 48, 33), (42, 41, 56, 57), (740, 34, 49, 741), (43, 42, 57, 58), (36, 35, 50, 51), (48, 63, 62, 47), (56, 55, 70, 71), (49, 64, 63, 48), (57, 56, 71, 72), (741, 49, 64, 742), (58, 57, 72, 73), (51, 50, 65, 66), (59, 58, 73, 74), (52, 51, 66, 67), (45, 60, 271), (59, 74, 486, 485), (53, 52, 67, 68), (46, 61, 60, 45), (54, 53, 68, 69), (47, 62, 61, 46), (55, 54, 69, 70), (67, 66, 82, 83), (60, 76, 271), (180, 195, 495, 494), (68, 67, 83, 84), (61, 77, 76, 60), (69, 68, 84, 85), (62, 78, 77, 61), (70, 69, 85, 86), (63, 79, 78, 62), (71, 70, 86, 87), (64, 80, 79, 63), (72, 71, 87, 88), (742, 64, 80, 743), (73, 72, 88, 89), (66, 65, 81, 82), (74, 73, 89, 90), (87, 86, 101, 102), (80, 95, 94, 79), (88, 87, 102, 103), (743, 80, 95, 744), (89, 88, 103, 104), (82, 81, 96, 97), (90, 89, 104, 105), (83, 82, 97, 98), (76, 91, 271), (14, 29, 483, 482), (84, 83, 98, 99), (77, 92, 91, 76), (85, 84, 99, 100), (78, 93, 92, 77), (86, 85, 100, 101), (79, 94, 93, 78), (466, 481, 514, 513), (99, 98, 113, 114), (92, 107, 106, 91), (100, 99, 114, 115), (93, 108, 107, 92), (101, 100, 115, 116), (94, 109, 108, 93), (102, 101, 116, 117), (95, 110, 109, 94), (103, 102, 117, 118), (744, 95, 110, 745), (104, 103, 118, 119), (97, 96, 111, 112), (105, 104, 119, 120), (98, 97, 112, 113), (91, 106, 271), (118, 117, 132, 133), (745, 110, 125, 746), (119, 118, 133, 134), (112, 111, 126, 127), (120, 119, 134, 135), (113, 112, 127, 128), (106, 121, 271), (346, 361, 506, 505), (114, 113, 128, 129), (107, 122, 121, 106), (115, 114, 129, 130), (108, 123, 122, 107), (116, 115, 130, 131), (109, 124, 123, 108), (117, 116, 131, 132), (110, 125, 124, 109), (122, 137, 136, 121), (130, 129, 144, 145), (123, 138, 137, 122), (131, 130, 145, 146), (124, 139, 138, 123), (132, 131, 146, 147), (125, 140, 139, 124), (133, 132, 147, 148), (746, 125, 140, 747), (134, 133, 148, 149), (127, 126, 141, 142), (135, 134, 149, 150), (128, 127, 142, 143), (121, 136, 271), (225, 240, 498, 497), (129, 128, 143, 144), (747, 140, 155, 748), (149, 148, 163, 164), (142, 141, 156, 157), (150, 149, 164, 165), (143, 142, 157, 158), (136, 151, 271), (105, 120, 490, 489), (144, 143, 158, 159), (137, 152, 151, 136), (145, 144, 159, 160), (138, 153, 152, 137), (146, 145, 160, 161), (139, 154, 153, 138), (147, 146, 161, 162), (140, 155, 154, 139), (148, 147, 162, 163), (160, 159, 174, 175), (153, 168, 167, 152), (161, 160, 175, 176), (154, 169, 168, 153), (162, 161, 176, 177), (155, 170, 169, 154), (163, 162, 177, 178), (748, 155, 170, 749), (164, 163, 178, 179), (157, 156, 171, 172), (165, 164, 179, 180), (158, 157, 172, 173), (151, 166, 271), (270, 286, 501, 500), (159, 158, 173, 174), (152, 167, 166, 151), (179, 178, 193, 194), (172, 171, 186, 187), (180, 179, 194, 195), (173, 172, 187, 188), (166, 181, 271), (391, 406, 509, 508), (174, 173, 188, 189), (167, 182, 181, 166), (175, 174, 189, 190), (168, 183, 182, 167), (176, 175, 190, 191), (169, 184, 183, 168), (177, 176, 191, 192), (170, 185, 184, 169), (178, 177, 192, 193), (749, 170, 185, 750), (183, 198, 197, 182), (191, 190, 205, 206), (184, 199, 198, 183), (192, 191, 206, 207), (185, 200, 199, 184), (193, 192, 207, 208), (750, 185, 200, 751), (194, 193, 208, 209), (187, 186, 201, 202), (195, 194, 209, 210), (188, 187, 202, 203), (181, 196, 271), (436, 451, 512, 511), (189, 188, 203, 204), (182, 197, 196, 181), (190, 189, 204, 205), (202, 201, 216, 217), (210, 209, 224, 225), (203, 202, 217, 218), (196, 211, 271), (74, 90, 488, 486), (204, 203, 218, 219), (197, 212, 211, 196), (205, 204, 219, 220), (198, 213, 212, 197), (206, 205, 220, 221), (199, 214, 213, 198), (207, 206, 221, 222), (200, 215, 214, 199), (208, 207, 222, 223), (751, 200, 215, 752), (209, 208, 223, 224), (221, 220, 235, 236), (214, 229, 228, 213), (222, 221, 236, 237), (215, 230, 229, 214), (223, 222, 237, 238), (752, 215, 230, 753), (224, 223, 238, 239), (217, 216, 231, 232), (225, 224, 239, 240), (218, 217, 232, 233), (211, 226, 271), (150, 165, 493, 492), (219, 218, 233, 234), (212, 227, 226, 211), (220, 219, 234, 235), (213, 228, 227, 212), (240, 239, 254, 255), (233, 232, 247, 248), (226, 241, 271), (29, 44, 484, 483), (234, 233, 248, 249), (227, 242, 241, 226), (235, 234, 249, 250), (228, 243, 242, 227), (236, 235, 250, 251), (229, 244, 243, 228), (237, 236, 251, 252), (230, 245, 244, 229), (238, 237, 252, 253), (753, 230, 245, 754), (239, 238, 253, 254), (232, 231, 246, 247), (252, 251, 266, 267), (245, 260, 259, 244), (253, 252, 267, 268), (754, 245, 260, 755), (254, 253, 268, 269), (247, 246, 261, 262), (255, 254, 269, 270), (248, 247, 262, 263), (241, 256, 271), (316, 331, 504, 503), (249, 248, 263, 264), (242, 257, 256, 241), (250, 249, 264, 265), (243, 258, 257, 242), (251, 250, 265, 266), (244, 259, 258, 243), (256, 272, 271), (195, 210, 496, 495), (264, 263, 279, 280), (257, 273, 272, 256), (265, 264, 280, 281), (258, 274, 273, 257), (266, 265, 281, 282), (259, 275, 274, 258), (267, 266, 282, 283), (260, 276, 275, 259), (268, 267, 283, 284), (755, 260, 276, 756), (269, 268, 284, 285), (262, 261, 277, 278), (270, 269, 285, 286), (263, 262, 278, 279), (276, 291, 290, 275), (284, 283, 298, 299), (756, 276, 291, 757), (285, 284, 299, 300), (278, 277, 292, 293), (286, 285, 300, 301), (279, 278, 293, 294), (272, 287, 271), (361, 376, 507, 506), (280, 279, 294, 295), (273, 288, 287, 272), (281, 280, 295, 296), (274, 289, 288, 273), (282, 281, 296, 297), (275, 290, 289, 274), (283, 282, 297, 298), (295, 294, 309, 310), (288, 303, 302, 287), (296, 295, 310, 311), (289, 304, 303, 288), (297, 296, 311, 312), (290, 305, 304, 289), (298, 297, 312, 313), (291, 306, 305, 290), (299, 298, 313, 314), (757, 291, 306, 758), (300, 299, 314, 315), (293, 292, 307, 308), (301, 300, 315, 316), (294, 293, 308, 309), (287, 302, 271), (481, 14, 482, 514), (314, 313, 328, 329), (758, 306, 321, 759), (315, 314, 329, 330), (308, 307, 322, 323), (316, 315, 330, 331), (309, 308, 323, 324), (302, 317, 271), (120, 135, 491, 490), (310, 309, 324, 325), (303, 318, 317, 302), (311, 310, 325, 326), (304, 319, 318, 303), (312, 311, 326, 327), (305, 320, 319, 304), (313, 312, 327, 328), (306, 321, 320, 305), (318, 333, 332, 317), (326, 325, 340, 341), (319, 334, 333, 318), (327, 326, 341, 342), (320, 335, 334, 319), (328, 327, 342, 343), (321, 336, 335, 320), (329, 328, 343, 344), (759, 321, 336, 760), (330, 329, 344, 345), (323, 322, 337, 338), (331, 330, 345, 346), (324, 323, 338, 339), (317, 332, 271), (286, 301, 502, 501), (325, 324, 339, 340), (760, 336, 351, 761), (345, 344, 359, 360), (338, 337, 352, 353), (346, 345, 360, 361), (339, 338, 353, 354), (332, 347, 271), (165, 180, 494, 493), (340, 339, 354, 355), (333, 348, 347, 332), (341, 340, 355, 356), (334, 349, 348, 333), (342, 341, 356, 357), (335, 350, 349, 334), (343, 342, 357, 358), (336, 351, 350, 335), (344, 343, 358, 359), (356, 355, 370, 371), (349, 364, 363, 348), (357, 356, 371, 372), (350, 365, 364, 349), (358, 357, 372, 373), (351, 366, 365, 350), (359, 358, 373, 374), (761, 351, 366, 762), (360, 359, 374, 375), (353, 352, 367, 368), (361, 360, 375, 376), (354, 353, 368, 369), (347, 362, 271), (331, 346, 505, 504), (355, 354, 369, 370), (348, 363, 362, 347), (375, 374, 389, 390), (368, 367, 382, 383), (376, 375, 390, 391), (369, 368, 383, 384), (362, 377, 271), (240, 255, 499, 498), (370, 369, 384, 385), (363, 378, 377, 362), (371, 370, 385, 386), (364, 379, 378, 363), (372, 371, 386, 387), (365, 380, 379, 364), (373, 372, 387, 388), (366, 381, 380, 365), (374, 373, 388, 389), (762, 366, 381, 763), (387, 386, 401, 402), (380, 395, 394, 379), (388, 387, 402, 403), (381, 396, 395, 380), (389, 388, 403, 404), (763, 381, 396, 764), (390, 389, 404, 405), (383, 382, 397, 398), (391, 390, 405, 406), (384, 383, 398, 399), (377, 392, 271), (451, 466, 513, 512), (385, 384, 399, 400), (378, 393, 392, 377), (386, 385, 400, 401), (379, 394, 393, 378), (406, 405, 420, 421), (399, 398, 413, 414), (392, 407, 271), (90, 105, 489, 488), (400, 399, 414, 415), (393, 408, 407, 392), (401, 400, 415, 416), (394, 409, 408, 393), (402, 401, 416, 417), (395, 410, 409, 394), (403, 402, 417, 418), (396, 411, 410, 395), (404, 403, 418, 419), (764, 396, 411, 765), (405, 404, 419, 420), (398, 397, 412, 413), (410, 425, 424, 409), (418, 417, 432, 433), (411, 426, 425, 410), (419, 418, 433, 434), (765, 411, 426, 766), (420, 419, 434, 435), (413, 412, 427, 428), (421, 420, 435, 436), (414, 413, 428, 429), (407, 422, 271), (406, 421, 510, 509), (415, 414, 429, 430), (408, 423, 422, 407), (416, 415, 430, 431), (409, 424, 423, 408), (417, 416, 431, 432), (429, 428, 443, 444), (422, 437, 271), (376, 391, 508, 507), (430, 429, 444, 445), (423, 438, 437, 422), (431, 430, 445, 446), (424, 439, 438, 423), (432, 431, 446, 447), (425, 440, 439, 424), (433, 432, 447, 448), (426, 441, 440, 425), (434, 433, 448, 449), (766, 426, 441, 767), (435, 434, 449, 450), (428, 427, 442, 443), (436, 435, 450, 451), (448, 447, 462, 463), (441, 456, 455, 440), (449, 448, 463, 464), (767, 441, 456, 768), (450, 449, 464, 465), (443, 442, 457, 458), (451, 450, 465, 466), (444, 443, 458, 459), (437, 452, 271), (135, 150, 492, 491), (445, 444, 459, 460), (438, 453, 452, 437), (446, 445, 460, 461), (439, 454, 453, 438), (447, 446, 461, 462), (440, 455, 454, 439), (452, 467, 271), (210, 225, 497, 496), (460, 459, 474, 475), (453, 468, 467, 452), (461, 460, 475, 476), (454, 469, 468, 453), (462, 461, 476, 477), (455, 470, 469, 454), (463, 462, 477, 478), (456, 471, 470, 455), (464, 463, 478, 479), (768, 456, 471, 769), (465, 464, 479, 480), (458, 457, 472, 473), (466, 465, 480, 481), (459, 458, 473, 474), (486, 488, 520, 518), (500, 501, 533, 532), (513, 514, 546, 545), (485, 486, 518, 517), (499, 500, 532, 531), (512, 513, 545, 544), (498, 499, 531, 530), (511, 512, 544, 543), (484, 485, 517, 516), (497, 498, 530, 529), (510, 511, 543, 542), (483, 484, 516, 515), (496, 497, 529, 528), (509, 510, 542, 541), (482, 483, 515, 75), (495, 496, 528, 527), (508, 509, 541, 540), (494, 495, 527, 526), (507, 508, 540, 539), (493, 494, 526, 525), (506, 507, 539, 538), (492, 493, 525, 524), (505, 506, 538, 537), (491, 492, 524, 523), (504, 505, 537, 536), (490, 491, 523, 522), (503, 504, 536, 535), (514, 482, 75, 546), (489, 490, 522, 521), (502, 503, 535, 534), (488, 489, 521, 520), (501, 502, 534, 533), (522, 523, 555, 554), (535, 536, 568, 567), (546, 75, 487, 578), (521, 522, 554, 553), (534, 535, 567, 566), (520, 521, 553, 552), (533, 534, 566, 565), (518, 520, 552, 550), (532, 533, 565, 564), (545, 546, 578, 577), (517, 518, 550, 549), (531, 532, 564, 563), (544, 545, 577, 576), (530, 531, 563, 562), (543, 544, 576, 575), (516, 517, 549, 548), (529, 530, 562, 561), (542, 543, 575, 574), (515, 516, 548, 547), (528, 529, 561, 560), (541, 542, 574, 573), (75, 515, 547, 487), (527, 528, 560, 559), (540, 541, 573, 572), (526, 527, 559, 558), (539, 540, 572, 571), (525, 526, 558, 557), (538, 539, 571, 570), (524, 525, 557, 556), (537, 538, 570, 569), (523, 524, 556, 555), (536, 537, 569, 568), (557, 558, 590, 589), (570, 571, 603, 602), (556, 557, 589, 588), (569, 570, 602, 601), (555, 556, 588, 587), (568, 569, 601, 600), (554, 555, 587, 586), (567, 568, 600, 599), (578, 487, 519, 610), (553, 554, 586, 585), (566, 567, 599, 598), (552, 553, 585, 584), (565, 566, 598, 597), (550, 552, 584, 582), (564, 565, 597, 596), (577, 578, 610, 609), (549, 550, 582, 581), (563, 564, 596, 595), (576, 577, 609, 608), (562, 563, 595, 594), (575, 576, 608, 607), (548, 549, 581, 580), (561, 562, 594, 593), (574, 575, 607, 606), (547, 548, 580, 579), (560, 561, 593, 592), (573, 574, 606, 605), (487, 547, 579, 519), (559, 560, 592, 591), (572, 573, 605, 604), (558, 559, 591, 590), (571, 572, 604, 603), (579, 580, 612, 611), (592, 593, 625, 624), (605, 606, 638, 637), (519, 579, 611, 551), (591, 592, 624, 623), (604, 605, 637, 636), (590, 591, 623, 622), (603, 604, 636, 635), (589, 590, 622, 621), (602, 603, 635, 634), (588, 589, 621, 620), (601, 602, 634, 633), (587, 588, 620, 619), (600, 601, 633, 632), (586, 587, 619, 618), (599, 600, 632, 631), (610, 519, 551, 642), (585, 586, 618, 617), (598, 599, 631, 630), (584, 585, 617, 616), (597, 598, 630, 629), (582, 584, 616, 614), (596, 597, 629, 628), (609, 610, 642, 641), (581, 582, 614, 613), (595, 596, 628, 627), (608, 609, 641, 640), (594, 595, 627, 626), (607, 608, 640, 639), (580, 581, 613, 612), (593, 594, 626, 625), (606, 607, 639, 638), (613, 614, 646, 645), (627, 628, 659, 658), (640, 641, 672, 671), (626, 627, 658, 657), (639, 640, 671, 670), (612, 613, 645, 644), (625, 626, 657, 656), (638, 639, 670, 669), (611, 612, 644, 643), (624, 625, 656, 655), (637, 638, 669, 668), (551, 611, 643, 583), (623, 624, 655, 654), (636, 637, 668, 667), (622, 623, 654, 653), (635, 636, 667, 666), (621, 622, 653, 652), (634, 635, 666, 665), (620, 621, 652, 651), (633, 634, 665, 664), (619, 620, 651, 650), (632, 633, 664, 663), (618, 619, 650, 649), (631, 632, 663, 662), (642, 551, 583, 673), (617, 618, 649, 648), (630, 631, 662, 661), (616, 617, 648, 647), (629, 630, 661, 660), (614, 616, 647, 646), (628, 629, 660, 659), (641, 642, 673, 672), (648, 649, 681, 680), (661, 662, 694, 693), (647, 648, 680, 679), (660, 661, 693, 692), (646, 647, 679, 677), (659, 660, 692, 691), (672, 673, 705, 704), (645, 646, 677, 676), (658, 659, 691, 690), (671, 672, 704, 703), (657, 658, 690, 689), (670, 671, 703, 702), (644, 645, 676, 675), (656, 657, 689, 688), (669, 670, 702, 701), (643, 644, 675, 674), (655, 656, 688, 687), (668, 669, 701, 700), (583, 643, 674, 615), (654, 655, 687, 686), (667, 668, 700, 699), (653, 654, 686, 685), (666, 667, 699, 698), (652, 653, 685, 684), (665, 666, 698, 697), (651, 652, 684, 683), (664, 665, 697, 696), (650, 651, 683, 682), (663, 664, 696, 695), (649, 650, 682, 681), (662, 663, 695, 694), (673, 583, 615, 705), (678, 705, 615), (678, 615, 674), (678, 674, 675), (678, 675, 676), (678, 676, 677), (678, 677, 679), (678, 679, 680), (678, 680, 681), (678, 681, 682), (678, 682, 683), (678, 683, 684), (678, 684, 685), (678, 685, 686), (678, 686, 687), (678, 687, 688), (678, 688, 689), (678, 689, 690), (678, 690, 691), (678, 691, 692), (678, 692, 693), (678, 693, 694), (678, 694, 695), (678, 695, 696), (678, 696, 697), (678, 697, 698), (678, 698, 699), (678, 699, 700), (678, 700, 701), (678, 701, 702), (678, 702, 703), (678, 703, 704), (678, 704, 705), (245, 230, 721, 722), (110, 713, 714, 125), (366, 351, 729, 730), (200, 185, 718, 719), (34, 19, 707, 708), (80, 64, 710, 711), (441, 426, 734, 735), (396, 381, 731, 732), (140, 715, 716, 155), (306, 726, 727, 321), (276, 260, 723, 724), (230, 215, 720, 721), (110, 95, 712, 713), (471, 456, 736, 737), (336, 728, 729, 351), (260, 245, 722, 723), (64, 49, 709, 710), (426, 411, 733, 734), (185, 170, 717, 718), (306, 291, 725, 726), (19, 4, 706, 707), (140, 125, 714, 715), (95, 80, 711, 712), (456, 441, 735, 736), (291, 276, 724, 725), (381, 366, 730, 731), (215, 200, 719, 720), (336, 321, 727, 728), (49, 34, 708, 709), (170, 155, 716, 717), (4, 471, 737, 706), (411, 396, 732, 733), (707, 706, 737, 736, 735, 734, 733, 732, 731, 730, 729, 728, 727, 726, 725, 724, 723, 722, 721, 720, 719, 718, 717, 716, 715, 714, 713, 712, 711, 710, 709, 708), (457, 768, 769, 472), (442, 767, 768, 457), (427, 766, 767, 442), (412, 765, 766, 427), (397, 764, 765, 412), (382, 763, 764, 397), (367, 762, 763, 382), (352, 761, 762, 367), (337, 760, 761, 352), (322, 759, 760, 337), (307, 758, 759, 322), (292, 757, 758, 307), (277, 756, 757, 292), (261, 755, 756, 277), (246, 754, 755, 261), (231, 753, 754, 246), (216, 752, 753, 231), (201, 751, 752, 216), (186, 750, 751, 201), (171, 749, 750, 186), (156, 748, 749, 171), (141, 747, 748, 156), (126, 746, 747, 141), (111, 745, 746, 126), (96, 744, 745, 111), (81, 743, 744, 96), (65, 742, 743, 81), (50, 741, 742, 65), (35, 740, 741, 50), (20, 739, 740, 35), (5, 738, 739, 20), (472, 769, 738, 5)])
me_sphere.polygons.foreach_set('use_smooth', [True] * 801)
me_sphere.polygons.foreach_set('material_index', [0, 1, 0, 0, 1, 0, 1, 0, 1, 0, 1, 0, 0, 0, 0, 0, 0, 0, 0, 1, 0, 0, 1, 0, 1, 0, 1, 0, 1, 0, 0, 0, 0, 1, 0, 1, 0, 0, 0, 0, 0, 0, 1, 0, 0, 1, 0, 1, 0, 0, 1, 0, 0, 1, 0, 1, 0, 1, 0, 1, 0, 0, 0, 0, 1, 0, 1, 0, 0, 0, 0, 0, 0, 1, 0, 0, 1, 0, 1, 0, 0, 1, 0, 0, 1, 0, 1, 0, 1, 0, 1, 0, 0, 0, 0, 0, 0, 1, 0, 0, 0, 0, 0, 0, 1, 0, 0, 1, 0, 1, 0, 1, 0, 0, 1, 0, 1, 0, 1, 0, 1, 0, 0, 0, 0, 0, 0, 1, 0, 0, 0, 0, 0, 0, 1, 0, 0, 1, 0, 1, 0, 1, 0, 1, 1, 0, 1, 0, 1, 0, 1, 0, 0, 0, 0, 0, 0, 1, 0, 0, 0, 0, 0, 0, 0, 1, 0, 0, 1, 0, 1, 0, 1, 0, 1, 0, 0, 1, 0, 1, 0, 1, 0, 0, 0, 0, 0, 0, 1, 0, 0, 1, 0, 0, 0, 0, 1, 0, 0, 1, 0, 1, 0, 1, 0, 1, 0, 0, 1, 0, 1, 0, 1, 0, 0, 0, 0, 0, 0, 1, 0, 0, 1, 0, 0, 0, 0, 1, 0, 0, 1, 0, 1, 0, 1, 0, 1, 0, 0, 0, 0, 1, 0, 1, 0, 0, 0, 0, 0, 0, 1, 0, 0, 1, 0, 1, 0, 0, 1, 0, 0, 1, 0, 1, 0, 1, 0, 1, 0, 0, 0, 0, 0, 1, 0, 0, 0, 0, 0, 0, 1, 0, 0, 1, 0, 1, 0, 1, 1, 0, 0, 1, 0, 1, 0, 1, 0, 1, 0, 0, 0, 0, 0, 0, 1, 0, 0, 0, 0, 0, 0, 1, 0, 0, 1, 0, 1, 0, 1, 0, 0, 1, 0, 1, 0, 1, 0, 1, 0, 0, 0, 0, 0, 0, 1, 0, 0, 0, 0, 0, 0, 0, 1, 0, 0, 1, 0, 1, 0, 1, 0, 1, 1, 0, 1, 0, 1, 0, 1, 0, 0, 0, 0, 0, 0, 1, 0, 0, 0, 0, 0, 0, 0, 1, 0, 0, 1, 0, 1, 0, 1, 0, 1, 0, 0, 1, 0, 1, 0, 1, 0, 0, 0, 0, 0, 0, 1, 0, 0, 1, 0, 0, 0, 0, 1, 0, 0, 1, 0, 1, 0, 1, 0, 1, 0, 0, 0, 1, 0, 1, 0, 0, 0, 0, 0, 0, 1, 0, 0, 1, 0, 1, 0, 0, 1, 0, 0, 1, 0, 1, 0, 1, 0, 1, 0, 0, 0, 0, 1, 0, 1, 0, 0, 0, 0, 0, 0, 1, 0, 0, 1, 0, 1, 0, 0, 1, 0, 0, 1, 0, 1, 0, 1, 0, 1, 0, 0, 0, 0, 0, 0, 1, 0, 0, 0, 0, 0, 0, 1, 0, 0, 1, 0, 1, 0, 1, 1, 0, 0, 1, 0, 1, 0, 1, 0, 1, 0, 0, 0, 0, 0, 0, 0, 0, 0, 0, 0, 0, 0, 0, 0, 0, 0, 0, 0, 0, 0, 0, 0, 0, 0, 0, 0, 0, 0, 0, 0, 0, 0, 0, 0, 0, 0, 0, 0, 0, 0, 0, 0, 0, 0, 0, 0, 0, 0, 0, 0, 0, 0, 0, 0, 0, 0, 0, 0, 0, 0, 0, 0, 0, 0, 0, 0, 0, 0, 0, 0, 0, 0, 0, 0, 0, 0, 0, 0, 0, 0, 0, 0, 0, 0, 0, 0, 0, 0, 0, 0, 0, 0, 0, 0, 0, 0, 0, 0, 0, 0, 0, 0, 0, 0, 0, 0, 0, 0, 0, 0, 0, 0, 0, 0, 0, 0, 0, 0, 0, 0, 0, 0, 0, 0, 0, 0, 0, 0, 0, 0, 0, 0, 0, 0, 0, 0, 0, 0, 0, 0, 0, 0, 0, 0, 0, 0, 0, 0, 0, 0, 0, 0, 0, 0, 0, 0, 0, 0, 0, 0, 0, 0, 0, 0, 0, 0, 0, 0, 0, 0, 0, 0, 0, 0, 0, 0, 0, 0, 0, 0, 0, 0, 0, 0, 0, 0, 0, 0, 0, 0, 0, 0, 0, 0, 0, 0, 0, 0, 0, 0, 0, 0, 0, 0, 0, 0, 0, 0, 0, 0, 0, 0, 0, 0, 0, 0, 0, 0, 0, 0, 0, 0, 0, 0, 0, 0, 0, 0, 0, 1, 1, 1, 1, 1, 1, 1, 1, 1, 1, 1, 1, 1, 1, 1, 1, 1, 1, 1, 1, 1, 1, 1, 1, 1, 1, 1, 1, 1, 1, 1, 1, 1, 0, 0, 0, 0, 0, 0, 0, 0, 0, 0, 0, 0, 0, 0, 0, 0, 0, 0, 0, 0, 0, 0, 0, 0, 0, 0, 0, 0, 0, 0, 0, 0])
me_sphere.materials.append(mat_glass)
me_sphere.materials.append(mat_wine)
me_sphere.use_remesh_preserve_volume = False
me_sphere.use_remesh_preserve_attributes = False
me_sphere.use_mirror_vertex_groups = False
me_sphere.update()

# ---- objects
ob_plane = bpy.data.objects.new('Plane', me_plane)
ob_sphere = bpy.data.objects.new('Sphere', me_sphere)
ob_lamp = bpy.data.objects.new('Lamp', light_lamp)
ob_camera = bpy.data.objects.new('Camera', cam_camera)

# ---- transforms, parenting, visibility, modifiers, constraints
ob_plane.location = (0.0, 0.0, -1.005)
ob_plane.scale = (100.0, 100.0, 100.0)
ob_plane.lineart.crease_threshold = 0.0
ob_sphere.location = (0.0, 0.0, 0.0)
ob_sphere.lineart.crease_threshold = 0.0
_vg = ob_sphere.vertex_groups.new(name='Wine')
_m = ob_sphere.modifiers.new('Subsurf', 'SUBSURF')
_m.uv_smooth = 'PRESERVE_CORNERS'
_m.quality = 2
_m.levels = 2
_m.show_only_control_edges = False
ob_lamp.location = (4.076, 1.005, 5.904)
ob_lamp.rotation_euler = (0.6503, 0.05522, 1.866)
ob_lamp.lock_rotations_4d = False
ob_lamp.empty_display_type = 'ARROWS'
ob_lamp.color = (0.0, 0.0, 0.0, 0.0)
ob_lamp.lineart.crease_threshold = 0.0
ob_camera.location = (7.254, -7.26, 4.509)
ob_camera.rotation_euler = (1.2, -3.517e-07, 0.7939)
ob_camera.lock_rotations_4d = False
ob_camera.empty_display_type = 'ARROWS'
ob_camera.color = (0.0, 0.0, 0.0, 0.0)
ob_camera.display_type = 'WIRE'
ob_camera.lineart.crease_threshold = 0.0

# ---- collection membership
col_collection_1.objects.link(ob_plane)
col_collection_1.objects.link(ob_sphere)
col_collection_1.objects.link(ob_lamp)
col_collection_1.objects.link(ob_camera)

# ---- scene / render settings (as saved in the file)
scene.camera = ob_camera
scene.frame_start = 1; scene.frame_end = 100; scene.frame_set(90)
scene.render.engine = 'CYCLES'
scene.render.resolution_percentage = 50
scene.render.dither_intensity = 0.0
scene.cycles.use_denoising = False
scene.cycles.samples = 220
scene.cycles.sampling_pattern = 'TABULATED_SOBOL'
scene.cycles.light_sampling_threshold = 0.0
scene.cycles.use_adaptive_sampling = False
scene.cycles.use_light_tree = False
scene.cycles.blur_glossy = 0.0
scene.cycles.sample_clamp_indirect = 1.0
scene.view_settings.view_transform = 'Standard'
bpy.context.view_layer.update()
